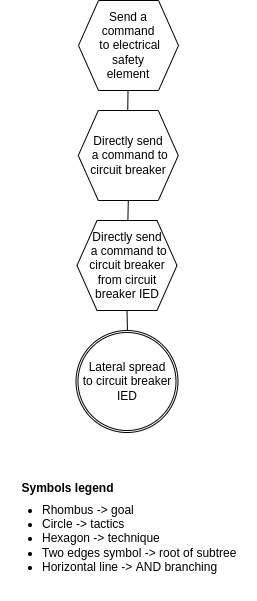

The diagram above was exported from draw.io. Its source (the exported page's mxGraphModel, read from the mxfile embedded in the PNG):
<mxGraphModel dx="1422" dy="905" grid="1" gridSize="10" guides="1" tooltips="1" connect="1" arrows="1" fold="1" page="1" pageScale="1" pageWidth="850" pageHeight="1100" math="0" shadow="0">
  <root>
    <mxCell id="0" />
    <mxCell id="1" parent="0" />
    <mxCell id="7pReTXD3HGtXw3M0EVlr-1" value="&lt;font style=&quot;font-size: 12px&quot;&gt;Symbols legend&lt;/font&gt;" style="text;strokeColor=none;fillColor=none;html=1;fontSize=24;fontStyle=1;verticalAlign=middle;align=center;" parent="1" vertex="1">
      <mxGeometry x="308" y="544" width="100" height="40" as="geometry" />
    </mxCell>
    <mxCell id="7pReTXD3HGtXw3M0EVlr-2" value="&lt;ul&gt;&lt;li&gt;&lt;span&gt;Rhombus -&amp;gt; goal&lt;/span&gt;&lt;/li&gt;&lt;li&gt;&lt;span&gt;Circle -&amp;gt; tactics&lt;/span&gt;&lt;br&gt;&lt;/li&gt;&lt;li&gt;Hexagon -&amp;gt; technique&lt;/li&gt;&lt;li&gt;Two edges symbol -&amp;gt; root of subtree&lt;/li&gt;&lt;li&gt;Horizontal line -&amp;gt; AND branching&lt;/li&gt;&lt;/ul&gt;" style="text;strokeColor=none;fillColor=none;html=1;whiteSpace=wrap;verticalAlign=middle;overflow=hidden;fontSize=12;" parent="1" vertex="1">
      <mxGeometry x="291" y="556" width="256" height="124" as="geometry" />
    </mxCell>
    <mxCell id="ZYt1jBV7AbGA8sbRh-Jm-4" value="" style="endArrow=none;html=1;rounded=0;exitX=0.5;exitY=1;exitDx=0;exitDy=0;" parent="1" edge="1">
      <mxGeometry width="50" height="50" relative="1" as="geometry">
        <mxPoint x="418.5" y="170" as="sourcePoint" />
        <mxPoint x="418.12020347878774" y="200.00392517576984" as="targetPoint" />
        <Array as="points" />
      </mxGeometry>
    </mxCell>
    <mxCell id="pEIxE3TkY6r8B0yd4YmJ-1" value="&lt;span style=&quot;font-family: &amp;#34;helvetica&amp;#34;&quot;&gt;Send a&lt;/span&gt;&lt;br style=&quot;font-family: &amp;#34;helvetica&amp;#34;&quot;&gt;&lt;span style=&quot;font-family: &amp;#34;helvetica&amp;#34;&quot;&gt;command&lt;/span&gt;&lt;br style=&quot;font-family: &amp;#34;helvetica&amp;#34;&quot;&gt;&lt;span style=&quot;font-family: &amp;#34;helvetica&amp;#34;&quot;&gt;&amp;nbsp;to electrical safety&lt;/span&gt;&lt;br style=&quot;font-family: &amp;#34;helvetica&amp;#34;&quot;&gt;&lt;span style=&quot;font-family: &amp;#34;helvetica&amp;#34;&quot;&gt;element&lt;/span&gt;" style="shape=hexagon;perimeter=hexagonPerimeter2;whiteSpace=wrap;html=1;fixedSize=1;" parent="1" vertex="1">
      <mxGeometry x="369" y="80" width="100" height="90" as="geometry" />
    </mxCell>
    <mxCell id="pEIxE3TkY6r8B0yd4YmJ-3" value="" style="endArrow=none;html=1;rounded=0;exitX=0.5;exitY=1;exitDx=0;exitDy=0;entryX=0.5;entryY=0;entryDx=0;entryDy=0;" parent="1" source="pEIxE3TkY6r8B0yd4YmJ-4" edge="1">
      <mxGeometry width="50" height="50" relative="1" as="geometry">
        <mxPoint x="417.29" y="408" as="sourcePoint" />
        <mxPoint x="418" y="412" as="targetPoint" />
        <Array as="points" />
      </mxGeometry>
    </mxCell>
    <mxCell id="pEIxE3TkY6r8B0yd4YmJ-4" value="&lt;span style=&quot;font-family: &amp;#34;helvetica&amp;#34;&quot;&gt;Directly send&lt;br&gt;&amp;nbsp;a&amp;nbsp;&lt;/span&gt;&lt;span style=&quot;font-family: &amp;#34;helvetica&amp;#34;&quot;&gt;command&amp;nbsp;&lt;/span&gt;&lt;span style=&quot;font-family: &amp;#34;helvetica&amp;#34;&quot;&gt;to circuit breaker from circuit breaker IED&lt;/span&gt;" style="shape=hexagon;perimeter=hexagonPerimeter2;whiteSpace=wrap;html=1;fixedSize=1;" parent="1" vertex="1">
      <mxGeometry x="367.5" y="300" width="100" height="90" as="geometry" />
    </mxCell>
    <mxCell id="DM1FY4rrpHjBMUXoPeuA-1" value="&lt;span style=&quot;font-family: &amp;#34;helvetica&amp;#34;&quot;&gt;Directly send&lt;br&gt;&amp;nbsp;a&amp;nbsp;&lt;/span&gt;&lt;span style=&quot;font-family: &amp;#34;helvetica&amp;#34;&quot;&gt;command&amp;nbsp;&lt;/span&gt;&lt;span style=&quot;font-family: &amp;#34;helvetica&amp;#34;&quot;&gt;to circuit breaker&lt;/span&gt;" style="shape=hexagon;perimeter=hexagonPerimeter2;whiteSpace=wrap;html=1;fixedSize=1;" parent="1" vertex="1">
      <mxGeometry x="368.79" y="190" width="100" height="90" as="geometry" />
    </mxCell>
    <mxCell id="DM1FY4rrpHjBMUXoPeuA-2" value="" style="endArrow=none;html=1;rounded=0;exitX=0.5;exitY=1;exitDx=0;exitDy=0;" parent="1" source="DM1FY4rrpHjBMUXoPeuA-1" target="pEIxE3TkY6r8B0yd4YmJ-4" edge="1">
      <mxGeometry width="50" height="50" relative="1" as="geometry">
        <mxPoint x="428.5" y="180" as="sourcePoint" />
        <mxPoint x="428.12020347878774" y="210.00392517576984" as="targetPoint" />
        <Array as="points" />
      </mxGeometry>
    </mxCell>
    <mxCell id="_ukClXaA_uF1gX8KE04D-1" value="" style="ellipse;whiteSpace=wrap;html=1;aspect=fixed;" parent="1" vertex="1">
      <mxGeometry x="366.5" y="410" width="102" height="102" as="geometry" />
    </mxCell>
    <mxCell id="_ukClXaA_uF1gX8KE04D-2" value="Lateral spread&lt;br&gt;to circuit breaker IED" style="ellipse;whiteSpace=wrap;html=1;aspect=fixed;" parent="1" vertex="1">
      <mxGeometry x="368.5" y="412" width="98" height="98" as="geometry" />
    </mxCell>
  </root>
</mxGraphModel>